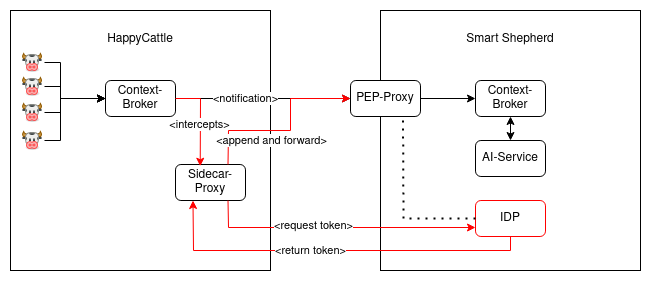

The diagram above was exported from draw.io. Its source (the exported page's mxGraphModel, read from the mxfile embedded in the PNG):
<mxGraphModel dx="950" dy="480" grid="1" gridSize="10" guides="1" tooltips="1" connect="1" arrows="1" fold="1" page="1" pageScale="1" pageWidth="850" pageHeight="1100" math="0" shadow="0">
  <root>
    <mxCell id="0" />
    <mxCell id="1" parent="0" />
    <mxCell id="pHbmUKZRwUA8b7Qsi8Lr-2" value="&lt;div&gt;Smart Shepherd&lt;/div&gt;&lt;div&gt;&lt;br&gt;&lt;/div&gt;&lt;div&gt;&lt;br&gt;&lt;/div&gt;&lt;div&gt;&lt;br&gt;&lt;/div&gt;&lt;div&gt;&lt;br&gt;&lt;/div&gt;&lt;div&gt;&lt;br&gt;&lt;/div&gt;&lt;div&gt;&lt;br&gt;&lt;/div&gt;&lt;div&gt;&lt;br&gt;&lt;/div&gt;&lt;div&gt;&lt;br&gt;&lt;/div&gt;&lt;div&gt;&lt;br&gt;&lt;/div&gt;&lt;div&gt;&lt;br&gt;&lt;/div&gt;&lt;div&gt;&lt;br&gt;&lt;/div&gt;&lt;div&gt;&lt;br&gt;&lt;/div&gt;&lt;div&gt;&lt;br&gt;&lt;/div&gt;&lt;div&gt;&lt;br&gt;&lt;/div&gt;" style="whiteSpace=wrap;html=1;aspect=fixed;" vertex="1" parent="1">
      <mxGeometry x="380" y="90" width="260" height="260" as="geometry" />
    </mxCell>
    <mxCell id="pHbmUKZRwUA8b7Qsi8Lr-3" value="&lt;div&gt;HappyCattle&lt;/div&gt;&lt;div&gt;&lt;br&gt;&lt;/div&gt;&lt;div&gt;&lt;br&gt;&lt;/div&gt;&lt;div&gt;&lt;br&gt;&lt;/div&gt;&lt;div&gt;&lt;br&gt;&lt;/div&gt;&lt;div&gt;&lt;br&gt;&lt;/div&gt;&lt;div&gt;&lt;br&gt;&lt;/div&gt;&lt;div&gt;&lt;br&gt;&lt;/div&gt;&lt;div&gt;&lt;br&gt;&lt;/div&gt;&lt;div&gt;&lt;br&gt;&lt;/div&gt;&lt;div&gt;&lt;br&gt;&lt;/div&gt;&lt;div&gt;&lt;br&gt;&lt;/div&gt;&lt;div&gt;&lt;br&gt;&lt;/div&gt;&lt;div&gt;&lt;br&gt;&lt;/div&gt;&lt;div&gt;&lt;br&gt;&lt;/div&gt;" style="whiteSpace=wrap;html=1;aspect=fixed;" vertex="1" parent="1">
      <mxGeometry x="10" y="90" width="260" height="260" as="geometry" />
    </mxCell>
    <mxCell id="pHbmUKZRwUA8b7Qsi8Lr-4" value="" style="shape=image;html=1;verticalAlign=top;verticalLabelPosition=bottom;labelBackgroundColor=#ffffff;imageAspect=0;aspect=fixed;image=https://cdn3.iconfinder.com/data/icons/pidginsmilies/cow.png" vertex="1" parent="1">
      <mxGeometry x="20" y="130" width="24" height="24" as="geometry" />
    </mxCell>
    <mxCell id="pHbmUKZRwUA8b7Qsi8Lr-6" value="" style="shape=image;html=1;verticalAlign=top;verticalLabelPosition=bottom;labelBackgroundColor=#ffffff;imageAspect=0;aspect=fixed;image=https://cdn3.iconfinder.com/data/icons/pidginsmilies/cow.png" vertex="1" parent="1">
      <mxGeometry x="20" y="154" width="24" height="24" as="geometry" />
    </mxCell>
    <mxCell id="pHbmUKZRwUA8b7Qsi8Lr-7" value="" style="shape=image;html=1;verticalAlign=top;verticalLabelPosition=bottom;labelBackgroundColor=#ffffff;imageAspect=0;aspect=fixed;image=https://cdn3.iconfinder.com/data/icons/pidginsmilies/cow.png" vertex="1" parent="1">
      <mxGeometry x="20" y="208" width="24" height="24" as="geometry" />
    </mxCell>
    <mxCell id="pHbmUKZRwUA8b7Qsi8Lr-8" value="" style="shape=image;html=1;verticalAlign=top;verticalLabelPosition=bottom;labelBackgroundColor=#ffffff;imageAspect=0;aspect=fixed;image=https://cdn3.iconfinder.com/data/icons/pidginsmilies/cow.png" vertex="1" parent="1">
      <mxGeometry x="20" y="180" width="24" height="24" as="geometry" />
    </mxCell>
    <mxCell id="pHbmUKZRwUA8b7Qsi8Lr-9" value="Context-Broker" style="rounded=1;whiteSpace=wrap;html=1;" vertex="1" parent="1">
      <mxGeometry x="105" y="160" width="70" height="36" as="geometry" />
    </mxCell>
    <mxCell id="pHbmUKZRwUA8b7Qsi8Lr-10" value="" style="endArrow=classic;html=1;rounded=0;exitX=1;exitY=0.5;exitDx=0;exitDy=0;entryX=0;entryY=0.5;entryDx=0;entryDy=0;" edge="1" parent="1" source="pHbmUKZRwUA8b7Qsi8Lr-4" target="pHbmUKZRwUA8b7Qsi8Lr-9">
      <mxGeometry width="50" height="50" relative="1" as="geometry">
        <mxPoint x="-170" y="200" as="sourcePoint" />
        <mxPoint x="-120" y="150" as="targetPoint" />
        <Array as="points">
          <mxPoint x="60" y="142" />
          <mxPoint x="60" y="178" />
        </Array>
      </mxGeometry>
    </mxCell>
    <mxCell id="pHbmUKZRwUA8b7Qsi8Lr-11" value="" style="endArrow=classic;html=1;rounded=0;exitX=1;exitY=0.5;exitDx=0;exitDy=0;entryX=0;entryY=0.5;entryDx=0;entryDy=0;" edge="1" parent="1" source="pHbmUKZRwUA8b7Qsi8Lr-6" target="pHbmUKZRwUA8b7Qsi8Lr-9">
      <mxGeometry width="50" height="50" relative="1" as="geometry">
        <mxPoint x="-160" y="280" as="sourcePoint" />
        <mxPoint x="-110" y="230" as="targetPoint" />
        <Array as="points">
          <mxPoint x="60" y="166" />
          <mxPoint x="60" y="178" />
        </Array>
      </mxGeometry>
    </mxCell>
    <mxCell id="pHbmUKZRwUA8b7Qsi8Lr-12" value="" style="endArrow=classic;html=1;rounded=0;exitX=1;exitY=0.5;exitDx=0;exitDy=0;entryX=0;entryY=0.5;entryDx=0;entryDy=0;" edge="1" parent="1" source="pHbmUKZRwUA8b7Qsi8Lr-8" target="pHbmUKZRwUA8b7Qsi8Lr-9">
      <mxGeometry width="50" height="50" relative="1" as="geometry">
        <mxPoint x="-190" y="280" as="sourcePoint" />
        <mxPoint x="-140" y="230" as="targetPoint" />
        <Array as="points">
          <mxPoint x="60" y="192" />
          <mxPoint x="60" y="178" />
        </Array>
      </mxGeometry>
    </mxCell>
    <mxCell id="pHbmUKZRwUA8b7Qsi8Lr-13" value="" style="endArrow=classic;html=1;rounded=0;exitX=1;exitY=0.5;exitDx=0;exitDy=0;entryX=0;entryY=0.5;entryDx=0;entryDy=0;" edge="1" parent="1" source="pHbmUKZRwUA8b7Qsi8Lr-7" target="pHbmUKZRwUA8b7Qsi8Lr-9">
      <mxGeometry width="50" height="50" relative="1" as="geometry">
        <mxPoint x="-50" y="260" as="sourcePoint" />
        <mxPoint y="210" as="targetPoint" />
        <Array as="points">
          <mxPoint x="60" y="220" />
          <mxPoint x="60" y="178" />
        </Array>
      </mxGeometry>
    </mxCell>
    <mxCell id="pHbmUKZRwUA8b7Qsi8Lr-14" value="Context-Broker" style="rounded=1;whiteSpace=wrap;html=1;" vertex="1" parent="1">
      <mxGeometry x="475" y="160" width="70" height="36" as="geometry" />
    </mxCell>
    <mxCell id="pHbmUKZRwUA8b7Qsi8Lr-16" value="IDP" style="rounded=1;whiteSpace=wrap;html=1;strokeColor=#FF0000;" vertex="1" parent="1">
      <mxGeometry x="475" y="280" width="70" height="36" as="geometry" />
    </mxCell>
    <mxCell id="pHbmUKZRwUA8b7Qsi8Lr-18" style="edgeStyle=orthogonalEdgeStyle;rounded=0;orthogonalLoop=1;jettySize=auto;html=1;exitX=0.5;exitY=1;exitDx=0;exitDy=0;" edge="1" parent="1">
      <mxGeometry relative="1" as="geometry">
        <mxPoint x="140" y="316" as="sourcePoint" />
        <mxPoint x="140" y="316" as="targetPoint" />
      </mxGeometry>
    </mxCell>
    <mxCell id="pHbmUKZRwUA8b7Qsi8Lr-20" value="PEP-Proxy" style="rounded=1;whiteSpace=wrap;html=1;" vertex="1" parent="1">
      <mxGeometry x="350" y="160" width="70" height="36" as="geometry" />
    </mxCell>
    <mxCell id="pHbmUKZRwUA8b7Qsi8Lr-22" value="" style="endArrow=classic;html=1;rounded=0;exitX=1;exitY=0.5;exitDx=0;exitDy=0;entryX=0;entryY=0.5;entryDx=0;entryDy=0;" edge="1" parent="1" source="pHbmUKZRwUA8b7Qsi8Lr-9" target="pHbmUKZRwUA8b7Qsi8Lr-20">
      <mxGeometry width="50" height="50" relative="1" as="geometry">
        <mxPoint x="360" y="60" as="sourcePoint" />
        <mxPoint x="410" y="10" as="targetPoint" />
      </mxGeometry>
    </mxCell>
    <mxCell id="pHbmUKZRwUA8b7Qsi8Lr-24" value="&amp;lt;notification&amp;gt;" style="edgeLabel;html=1;align=center;verticalAlign=middle;resizable=0;points=[];" vertex="1" connectable="0" parent="pHbmUKZRwUA8b7Qsi8Lr-22">
      <mxGeometry x="-0.1771" y="1" relative="1" as="geometry">
        <mxPoint x="-2" y="1" as="offset" />
      </mxGeometry>
    </mxCell>
    <mxCell id="pHbmUKZRwUA8b7Qsi8Lr-23" value="" style="endArrow=classic;html=1;rounded=0;exitX=1;exitY=0.5;exitDx=0;exitDy=0;entryX=0;entryY=0.5;entryDx=0;entryDy=0;" edge="1" parent="1" source="pHbmUKZRwUA8b7Qsi8Lr-20" target="pHbmUKZRwUA8b7Qsi8Lr-14">
      <mxGeometry width="50" height="50" relative="1" as="geometry">
        <mxPoint x="185" y="188" as="sourcePoint" />
        <mxPoint x="360" y="188" as="targetPoint" />
      </mxGeometry>
    </mxCell>
    <mxCell id="pHbmUKZRwUA8b7Qsi8Lr-28" value="AI-Service" style="rounded=1;whiteSpace=wrap;html=1;" vertex="1" parent="1">
      <mxGeometry x="475" y="220" width="70" height="36" as="geometry" />
    </mxCell>
    <mxCell id="pHbmUKZRwUA8b7Qsi8Lr-29" value="" style="endArrow=classic;startArrow=classic;html=1;rounded=0;entryX=0.5;entryY=1;entryDx=0;entryDy=0;exitX=0.5;exitY=0;exitDx=0;exitDy=0;" edge="1" parent="1" source="pHbmUKZRwUA8b7Qsi8Lr-28" target="pHbmUKZRwUA8b7Qsi8Lr-14">
      <mxGeometry width="50" height="50" relative="1" as="geometry">
        <mxPoint x="410" y="470" as="sourcePoint" />
        <mxPoint x="460" y="420" as="targetPoint" />
      </mxGeometry>
    </mxCell>
    <mxCell id="pHbmUKZRwUA8b7Qsi8Lr-44" value="" style="endArrow=none;dashed=1;html=1;dashPattern=1 3;strokeWidth=2;rounded=0;entryX=0.75;entryY=1;entryDx=0;entryDy=0;exitX=0;exitY=0.5;exitDx=0;exitDy=0;" edge="1" parent="1" source="pHbmUKZRwUA8b7Qsi8Lr-16" target="pHbmUKZRwUA8b7Qsi8Lr-20">
      <mxGeometry width="50" height="50" relative="1" as="geometry">
        <mxPoint x="290" y="290" as="sourcePoint" />
        <mxPoint x="340" y="240" as="targetPoint" />
        <Array as="points">
          <mxPoint x="403" y="298" />
        </Array>
      </mxGeometry>
    </mxCell>
    <mxCell id="pHbmUKZRwUA8b7Qsi8Lr-46" value="Sidecar-Proxy" style="rounded=1;whiteSpace=wrap;html=1;" vertex="1" parent="1">
      <mxGeometry x="175" y="244" width="70" height="36" as="geometry" />
    </mxCell>
    <mxCell id="pHbmUKZRwUA8b7Qsi8Lr-47" value="" style="endArrow=classic;html=1;rounded=0;strokeColor=#FF0000;entryX=0.353;entryY=0.048;entryDx=0;entryDy=0;entryPerimeter=0;exitX=1;exitY=0.5;exitDx=0;exitDy=0;" edge="1" parent="1" source="pHbmUKZRwUA8b7Qsi8Lr-9" target="pHbmUKZRwUA8b7Qsi8Lr-46">
      <mxGeometry width="50" height="50" relative="1" as="geometry">
        <mxPoint x="180" y="180" as="sourcePoint" />
        <mxPoint x="360" y="200" as="targetPoint" />
        <Array as="points">
          <mxPoint x="200" y="178" />
        </Array>
      </mxGeometry>
    </mxCell>
    <mxCell id="pHbmUKZRwUA8b7Qsi8Lr-48" value="&amp;lt;intercepts&amp;gt;" style="edgeLabel;html=1;align=center;verticalAlign=middle;resizable=0;points=[];" vertex="1" connectable="0" parent="pHbmUKZRwUA8b7Qsi8Lr-47">
      <mxGeometry x="0.2122" y="-1" relative="1" as="geometry">
        <mxPoint y="-5" as="offset" />
      </mxGeometry>
    </mxCell>
    <mxCell id="pHbmUKZRwUA8b7Qsi8Lr-49" value="" style="endArrow=classic;html=1;rounded=0;strokeColor=#FF0000;exitX=0.75;exitY=1;exitDx=0;exitDy=0;entryX=0;entryY=0.75;entryDx=0;entryDy=0;" edge="1" parent="1" source="pHbmUKZRwUA8b7Qsi8Lr-46" target="pHbmUKZRwUA8b7Qsi8Lr-16">
      <mxGeometry width="50" height="50" relative="1" as="geometry">
        <mxPoint x="320" y="360" as="sourcePoint" />
        <mxPoint x="370" y="310" as="targetPoint" />
        <Array as="points">
          <mxPoint x="228" y="307" />
        </Array>
      </mxGeometry>
    </mxCell>
    <mxCell id="pHbmUKZRwUA8b7Qsi8Lr-50" value="&amp;lt;request token&amp;gt;" style="edgeLabel;html=1;align=center;verticalAlign=middle;resizable=0;points=[];" vertex="1" connectable="0" parent="pHbmUKZRwUA8b7Qsi8Lr-49">
      <mxGeometry x="-0.1877" y="2" relative="1" as="geometry">
        <mxPoint as="offset" />
      </mxGeometry>
    </mxCell>
    <mxCell id="pHbmUKZRwUA8b7Qsi8Lr-51" value="&amp;lt;return token&amp;gt;" style="endArrow=classic;html=1;rounded=0;strokeColor=#FF0000;exitX=0.5;exitY=1;exitDx=0;exitDy=0;entryX=0.25;entryY=1;entryDx=0;entryDy=0;" edge="1" parent="1" source="pHbmUKZRwUA8b7Qsi8Lr-16" target="pHbmUKZRwUA8b7Qsi8Lr-46">
      <mxGeometry x="0.1234" width="50" height="50" relative="1" as="geometry">
        <mxPoint x="290" y="410" as="sourcePoint" />
        <mxPoint x="340" y="360" as="targetPoint" />
        <Array as="points">
          <mxPoint x="510" y="330" />
          <mxPoint x="193" y="330" />
        </Array>
        <mxPoint as="offset" />
      </mxGeometry>
    </mxCell>
    <mxCell id="pHbmUKZRwUA8b7Qsi8Lr-52" value="&amp;lt;append and forward&amp;gt;" style="endArrow=classic;html=1;rounded=0;strokeColor=#FF0000;exitX=0.75;exitY=0;exitDx=0;exitDy=0;entryX=0;entryY=0.5;entryDx=0;entryDy=0;" edge="1" parent="1" source="pHbmUKZRwUA8b7Qsi8Lr-46" target="pHbmUKZRwUA8b7Qsi8Lr-20">
      <mxGeometry x="-0.1829" y="-10" width="50" height="50" relative="1" as="geometry">
        <mxPoint x="300" y="250" as="sourcePoint" />
        <mxPoint x="350" y="180" as="targetPoint" />
        <Array as="points">
          <mxPoint x="228" y="210" />
          <mxPoint x="290" y="210" />
          <mxPoint x="290" y="178" />
        </Array>
        <mxPoint as="offset" />
      </mxGeometry>
    </mxCell>
  </root>
</mxGraphModel>